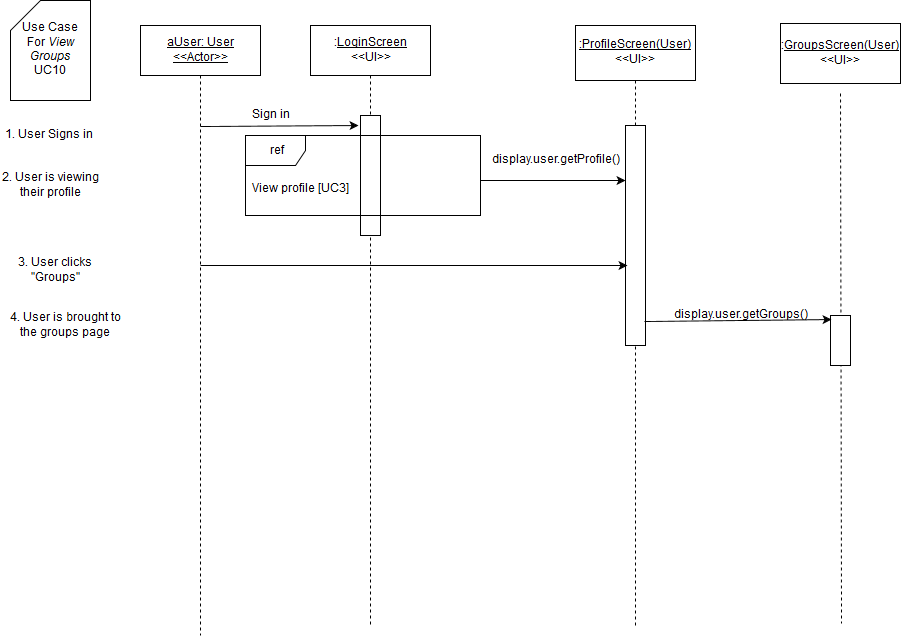

The diagram above was exported from draw.io. Its source (the exported page's mxGraphModel, read from the mxfile embedded in the PNG):
<mxGraphModel dx="1430" dy="750" grid="1" gridSize="10" guides="1" tooltips="1" connect="1" arrows="1" fold="1" page="1" pageScale="1" pageWidth="826" pageHeight="1169" background="#ffffff" math="0" shadow="0">
  <root>
    <mxCell id="0" />
    <mxCell id="1" parent="0" />
    <mxCell id="3" value="" style="endArrow=none;html=1;dashed=1;exitX=0.5;exitY=1;endFill=0;" parent="1" source="7" edge="1">
      <mxGeometry x="380" y="130" width="50" height="50" as="geometry">
        <mxPoint x="150" y="590" as="sourcePoint" />
        <mxPoint x="380" y="680" as="targetPoint" />
      </mxGeometry>
    </mxCell>
    <mxCell id="4" value="" style="whiteSpace=wrap;html=1;" parent="1" vertex="1">
      <mxGeometry x="370" y="170" width="20" height="120" as="geometry" />
    </mxCell>
    <mxCell id="5" value="&lt;u&gt;aUser: User&lt;br&gt;&amp;lt;&amp;lt;Actor&amp;gt;&amp;gt;&lt;br&gt;&lt;/u&gt;" style="whiteSpace=wrap;html=1;" parent="1" vertex="1">
      <mxGeometry x="150" y="80" width="120" height="50" as="geometry" />
    </mxCell>
    <mxCell id="6" value="" style="endArrow=none;html=1;exitX=0.5;exitY=1;endFill=0;dashed=1;" parent="1" source="5" edge="1">
      <mxGeometry x="210" y="130" width="50" height="50" as="geometry">
        <mxPoint x="150" y="190" as="sourcePoint" />
        <mxPoint x="210" y="690" as="targetPoint" />
      </mxGeometry>
    </mxCell>
    <mxCell id="7" value=":&lt;u&gt;LoginScreen&lt;/u&gt;&lt;br&gt;&amp;lt;&amp;lt;UI&amp;gt;&amp;gt;" style="whiteSpace=wrap;html=1;" parent="1" vertex="1">
      <mxGeometry x="320" y="80" width="120" height="50" as="geometry" />
    </mxCell>
    <mxCell id="9" value="Sign in" style="text;html=1;strokeColor=none;fillColor=none;align=center;verticalAlign=middle;whiteSpace=wrap;" parent="1" vertex="1">
      <mxGeometry x="220" y="160" width="120" height="20" as="geometry" />
    </mxCell>
    <mxCell id="10" value="" style="endArrow=classic;html=1;" parent="1" edge="1">
      <mxGeometry x="210" y="181" width="50" height="50" as="geometry">
        <mxPoint x="210" y="181" as="sourcePoint" />
        <mxPoint x="368" y="180" as="targetPoint" />
      </mxGeometry>
    </mxCell>
    <mxCell id="11" value="Use Case &lt;br&gt;For &lt;i&gt;View Groups&lt;/i&gt;&lt;br&gt;UC10" style="shape=card;whiteSpace=wrap;html=1;" parent="1" vertex="1">
      <mxGeometry x="20" y="55" width="80" height="100" as="geometry" />
    </mxCell>
    <mxCell id="12" value="1. User Signs in" style="text;html=1;strokeColor=none;fillColor=none;align=center;verticalAlign=middle;whiteSpace=wrap;" parent="1" vertex="1">
      <mxGeometry x="10" y="180" width="95" height="20" as="geometry" />
    </mxCell>
    <mxCell id="14" value="" style="endArrow=none;html=1;endFill=0;dashed=1;exitX=0.5;exitY=0;" parent="1" source="18" target="15" edge="1">
      <mxGeometry x="645" y="135" width="50" height="50" as="geometry">
        <mxPoint x="655" y="230" as="sourcePoint" />
        <mxPoint x="-145" y="565" as="targetPoint" />
      </mxGeometry>
    </mxCell>
    <mxCell id="15" value="&lt;u&gt;:ProfileScreen(User)&lt;/u&gt;&lt;br&gt;&amp;lt;&amp;lt;UI&amp;gt;&amp;gt;" style="whiteSpace=wrap;html=1;" parent="1" vertex="1">
      <mxGeometry x="585" y="80" width="120" height="55" as="geometry" />
    </mxCell>
    <mxCell id="16" value="View profile [UC3]" style="text;html=1;resizable=0;points=[];autosize=1;align=left;verticalAlign=top;spacingTop=-4;" parent="1" vertex="1">
      <mxGeometry x="260" y="235" width="110" height="20" as="geometry" />
    </mxCell>
    <mxCell id="17" value="ref" style="shape=umlFrame;whiteSpace=wrap;fillColor=#ffffff;strokeColor=#000000;labelBackgroundColor=none;labelBorderColor=none;html=1;" parent="1" vertex="1">
      <mxGeometry x="255" y="190" width="235" height="80" as="geometry" />
    </mxCell>
    <mxCell id="18" value="" style="whiteSpace=wrap;html=1;" parent="1" vertex="1">
      <mxGeometry x="635" y="180" width="20" height="220" as="geometry" />
    </mxCell>
    <mxCell id="19" value="" style="endArrow=none;html=1;endFill=0;dashed=1;" parent="1" target="18" edge="1">
      <mxGeometry x="645" y="359" width="50" height="50" as="geometry">
        <mxPoint x="645" y="680" as="sourcePoint" />
        <mxPoint x="645" y="135" as="targetPoint" />
      </mxGeometry>
    </mxCell>
    <mxCell id="20" value="display.user.getProfile()" style="text;html=1;strokeColor=none;fillColor=none;align=center;verticalAlign=middle;whiteSpace=wrap;" parent="1" vertex="1">
      <mxGeometry x="505" y="210" width="120" height="10" as="geometry" />
    </mxCell>
    <mxCell id="21" value="" style="endArrow=classic;html=1;shadow=0;entryX=0;entryY=0.25;" parent="1" target="18" edge="1">
      <mxGeometry x="385" y="280" width="50" height="50" as="geometry">
        <mxPoint x="490" y="235" as="sourcePoint" />
        <mxPoint x="640" y="283" as="targetPoint" />
      </mxGeometry>
    </mxCell>
    <mxCell id="25" value="2. User is viewing their profile" style="text;html=1;strokeColor=none;fillColor=none;align=center;verticalAlign=middle;whiteSpace=wrap;" parent="1" vertex="1">
      <mxGeometry x="10" y="225" width="100" height="30" as="geometry" />
    </mxCell>
    <mxCell id="28" value="3. User clicks &quot;Groups&quot;" style="text;html=1;strokeColor=none;fillColor=none;align=center;verticalAlign=middle;whiteSpace=wrap;labelBackgroundColor=none;" parent="1" vertex="1">
      <mxGeometry x="10" y="310" width="110" height="30" as="geometry" />
    </mxCell>
    <mxCell id="83" value="4. User is brought to the groups page" style="text;html=1;strokeColor=none;fillColor=none;align=center;verticalAlign=middle;whiteSpace=wrap;" parent="1" vertex="1">
      <mxGeometry x="10" y="360" width="130" height="40" as="geometry" />
    </mxCell>
    <mxCell id="137" value="" style="endArrow=classic;html=1;shadow=0;entryX=0.1;entryY=0.636;entryPerimeter=0;" parent="1" target="18" edge="1">
      <mxGeometry width="50" height="50" relative="1" as="geometry">
        <mxPoint x="210" y="320" as="sourcePoint" />
        <mxPoint x="60" y="780" as="targetPoint" />
      </mxGeometry>
    </mxCell>
    <mxCell id="146" value=":&lt;u&gt;GroupsScreen(User)&lt;br&gt;&lt;/u&gt;&amp;lt;&amp;lt;UI&amp;gt;&amp;gt;" style="whiteSpace=wrap;html=1;" parent="1" vertex="1">
      <mxGeometry x="790" y="78" width="120" height="60" as="geometry" />
    </mxCell>
    <mxCell id="147" value="" style="endArrow=none;html=1;shadow=0;exitX=0.46;exitY=1.055;endFill=0;dashed=1;exitPerimeter=0;" parent="1" edge="1">
      <mxGeometry x="850" y="148" width="50" height="50" as="geometry">
        <mxPoint x="850" y="148" as="sourcePoint" />
        <mxPoint x="851" y="678" as="targetPoint" />
      </mxGeometry>
    </mxCell>
    <mxCell id="148" value="" style="whiteSpace=wrap;html=1;" parent="1" vertex="1">
      <mxGeometry x="840" y="370" width="20" height="50" as="geometry" />
    </mxCell>
    <mxCell id="149" value="" style="endArrow=classic;html=1;shadow=0;exitX=0.95;exitY=0.891;exitPerimeter=0;entryX=0.05;entryY=0.089;entryPerimeter=0;" parent="1" source="18" target="148" edge="1">
      <mxGeometry width="50" height="50" relative="1" as="geometry">
        <mxPoint x="10" y="780" as="sourcePoint" />
        <mxPoint x="60" y="730" as="targetPoint" />
      </mxGeometry>
    </mxCell>
    <mxCell id="150" value="display.user.getGroups()" style="text;html=1;strokeColor=none;fillColor=none;align=center;verticalAlign=middle;whiteSpace=wrap;" parent="1" vertex="1">
      <mxGeometry x="730" y="360" width="40" height="20" as="geometry" />
    </mxCell>
  </root>
</mxGraphModel>